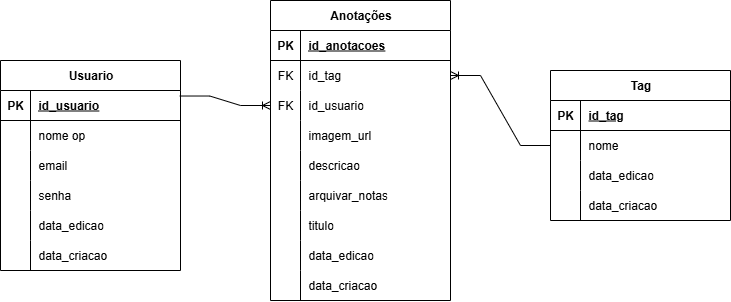

The diagram above was exported from draw.io. Its source (the exported page's mxGraphModel, read from the mxfile embedded in the PNG):
<mxGraphModel dx="1303" dy="638" grid="1" gridSize="10" guides="1" tooltips="1" connect="1" arrows="1" fold="1" page="1" pageScale="1" pageWidth="827" pageHeight="1169" math="0" shadow="0">
  <root>
    <mxCell id="0" />
    <mxCell id="1" parent="0" />
    <mxCell id="Y8SjPmpnwzqcKMaQsXTM-1" value="Usuario" style="shape=table;startSize=30;container=1;collapsible=1;childLayout=tableLayout;fixedRows=1;rowLines=0;fontStyle=1;align=center;resizeLast=1;html=1;" vertex="1" parent="1">
      <mxGeometry x="80" y="130" width="180" height="210" as="geometry" />
    </mxCell>
    <mxCell id="Y8SjPmpnwzqcKMaQsXTM-2" value="" style="shape=tableRow;horizontal=0;startSize=0;swimlaneHead=0;swimlaneBody=0;fillColor=none;collapsible=0;dropTarget=0;points=[[0,0.5],[1,0.5]];portConstraint=eastwest;top=0;left=0;right=0;bottom=1;" vertex="1" parent="Y8SjPmpnwzqcKMaQsXTM-1">
      <mxGeometry y="30" width="180" height="30" as="geometry" />
    </mxCell>
    <mxCell id="Y8SjPmpnwzqcKMaQsXTM-3" value="PK" style="shape=partialRectangle;connectable=0;fillColor=none;top=0;left=0;bottom=0;right=0;fontStyle=1;overflow=hidden;whiteSpace=wrap;html=1;" vertex="1" parent="Y8SjPmpnwzqcKMaQsXTM-2">
      <mxGeometry width="30" height="30" as="geometry">
        <mxRectangle width="30" height="30" as="alternateBounds" />
      </mxGeometry>
    </mxCell>
    <mxCell id="Y8SjPmpnwzqcKMaQsXTM-4" value="id_usuario" style="shape=partialRectangle;connectable=0;fillColor=none;top=0;left=0;bottom=0;right=0;align=left;spacingLeft=6;fontStyle=5;overflow=hidden;whiteSpace=wrap;html=1;" vertex="1" parent="Y8SjPmpnwzqcKMaQsXTM-2">
      <mxGeometry x="30" width="150" height="30" as="geometry">
        <mxRectangle width="150" height="30" as="alternateBounds" />
      </mxGeometry>
    </mxCell>
    <mxCell id="Y8SjPmpnwzqcKMaQsXTM-5" value="" style="shape=tableRow;horizontal=0;startSize=0;swimlaneHead=0;swimlaneBody=0;fillColor=none;collapsible=0;dropTarget=0;points=[[0,0.5],[1,0.5]];portConstraint=eastwest;top=0;left=0;right=0;bottom=0;" vertex="1" parent="Y8SjPmpnwzqcKMaQsXTM-1">
      <mxGeometry y="60" width="180" height="30" as="geometry" />
    </mxCell>
    <mxCell id="Y8SjPmpnwzqcKMaQsXTM-6" value="" style="shape=partialRectangle;connectable=0;fillColor=none;top=0;left=0;bottom=0;right=0;editable=1;overflow=hidden;whiteSpace=wrap;html=1;" vertex="1" parent="Y8SjPmpnwzqcKMaQsXTM-5">
      <mxGeometry width="30" height="30" as="geometry">
        <mxRectangle width="30" height="30" as="alternateBounds" />
      </mxGeometry>
    </mxCell>
    <mxCell id="Y8SjPmpnwzqcKMaQsXTM-7" value="nome op" style="shape=partialRectangle;connectable=0;fillColor=none;top=0;left=0;bottom=0;right=0;align=left;spacingLeft=6;overflow=hidden;whiteSpace=wrap;html=1;" vertex="1" parent="Y8SjPmpnwzqcKMaQsXTM-5">
      <mxGeometry x="30" width="150" height="30" as="geometry">
        <mxRectangle width="150" height="30" as="alternateBounds" />
      </mxGeometry>
    </mxCell>
    <mxCell id="Y8SjPmpnwzqcKMaQsXTM-8" value="" style="shape=tableRow;horizontal=0;startSize=0;swimlaneHead=0;swimlaneBody=0;fillColor=none;collapsible=0;dropTarget=0;points=[[0,0.5],[1,0.5]];portConstraint=eastwest;top=0;left=0;right=0;bottom=0;" vertex="1" parent="Y8SjPmpnwzqcKMaQsXTM-1">
      <mxGeometry y="90" width="180" height="30" as="geometry" />
    </mxCell>
    <mxCell id="Y8SjPmpnwzqcKMaQsXTM-9" value="" style="shape=partialRectangle;connectable=0;fillColor=none;top=0;left=0;bottom=0;right=0;editable=1;overflow=hidden;whiteSpace=wrap;html=1;" vertex="1" parent="Y8SjPmpnwzqcKMaQsXTM-8">
      <mxGeometry width="30" height="30" as="geometry">
        <mxRectangle width="30" height="30" as="alternateBounds" />
      </mxGeometry>
    </mxCell>
    <mxCell id="Y8SjPmpnwzqcKMaQsXTM-10" value="email" style="shape=partialRectangle;connectable=0;fillColor=none;top=0;left=0;bottom=0;right=0;align=left;spacingLeft=6;overflow=hidden;whiteSpace=wrap;html=1;" vertex="1" parent="Y8SjPmpnwzqcKMaQsXTM-8">
      <mxGeometry x="30" width="150" height="30" as="geometry">
        <mxRectangle width="150" height="30" as="alternateBounds" />
      </mxGeometry>
    </mxCell>
    <mxCell id="Y8SjPmpnwzqcKMaQsXTM-11" value="" style="shape=tableRow;horizontal=0;startSize=0;swimlaneHead=0;swimlaneBody=0;fillColor=none;collapsible=0;dropTarget=0;points=[[0,0.5],[1,0.5]];portConstraint=eastwest;top=0;left=0;right=0;bottom=0;" vertex="1" parent="Y8SjPmpnwzqcKMaQsXTM-1">
      <mxGeometry y="120" width="180" height="30" as="geometry" />
    </mxCell>
    <mxCell id="Y8SjPmpnwzqcKMaQsXTM-12" value="" style="shape=partialRectangle;connectable=0;fillColor=none;top=0;left=0;bottom=0;right=0;editable=1;overflow=hidden;whiteSpace=wrap;html=1;" vertex="1" parent="Y8SjPmpnwzqcKMaQsXTM-11">
      <mxGeometry width="30" height="30" as="geometry">
        <mxRectangle width="30" height="30" as="alternateBounds" />
      </mxGeometry>
    </mxCell>
    <mxCell id="Y8SjPmpnwzqcKMaQsXTM-13" value="senha" style="shape=partialRectangle;connectable=0;fillColor=none;top=0;left=0;bottom=0;right=0;align=left;spacingLeft=6;overflow=hidden;whiteSpace=wrap;html=1;" vertex="1" parent="Y8SjPmpnwzqcKMaQsXTM-11">
      <mxGeometry x="30" width="150" height="30" as="geometry">
        <mxRectangle width="150" height="30" as="alternateBounds" />
      </mxGeometry>
    </mxCell>
    <mxCell id="Y8SjPmpnwzqcKMaQsXTM-97" value="" style="shape=tableRow;horizontal=0;startSize=0;swimlaneHead=0;swimlaneBody=0;fillColor=none;collapsible=0;dropTarget=0;points=[[0,0.5],[1,0.5]];portConstraint=eastwest;top=0;left=0;right=0;bottom=0;" vertex="1" parent="Y8SjPmpnwzqcKMaQsXTM-1">
      <mxGeometry y="150" width="180" height="30" as="geometry" />
    </mxCell>
    <mxCell id="Y8SjPmpnwzqcKMaQsXTM-98" value="" style="shape=partialRectangle;connectable=0;fillColor=none;top=0;left=0;bottom=0;right=0;editable=1;overflow=hidden;whiteSpace=wrap;html=1;" vertex="1" parent="Y8SjPmpnwzqcKMaQsXTM-97">
      <mxGeometry width="30" height="30" as="geometry">
        <mxRectangle width="30" height="30" as="alternateBounds" />
      </mxGeometry>
    </mxCell>
    <mxCell id="Y8SjPmpnwzqcKMaQsXTM-99" value="data_edicao" style="shape=partialRectangle;connectable=0;fillColor=none;top=0;left=0;bottom=0;right=0;align=left;spacingLeft=6;overflow=hidden;whiteSpace=wrap;html=1;" vertex="1" parent="Y8SjPmpnwzqcKMaQsXTM-97">
      <mxGeometry x="30" width="150" height="30" as="geometry">
        <mxRectangle width="150" height="30" as="alternateBounds" />
      </mxGeometry>
    </mxCell>
    <mxCell id="Y8SjPmpnwzqcKMaQsXTM-106" value="" style="shape=tableRow;horizontal=0;startSize=0;swimlaneHead=0;swimlaneBody=0;fillColor=none;collapsible=0;dropTarget=0;points=[[0,0.5],[1,0.5]];portConstraint=eastwest;top=0;left=0;right=0;bottom=0;" vertex="1" parent="Y8SjPmpnwzqcKMaQsXTM-1">
      <mxGeometry y="180" width="180" height="30" as="geometry" />
    </mxCell>
    <mxCell id="Y8SjPmpnwzqcKMaQsXTM-107" value="" style="shape=partialRectangle;connectable=0;fillColor=none;top=0;left=0;bottom=0;right=0;editable=1;overflow=hidden;whiteSpace=wrap;html=1;" vertex="1" parent="Y8SjPmpnwzqcKMaQsXTM-106">
      <mxGeometry width="30" height="30" as="geometry">
        <mxRectangle width="30" height="30" as="alternateBounds" />
      </mxGeometry>
    </mxCell>
    <mxCell id="Y8SjPmpnwzqcKMaQsXTM-108" value="data_criacao" style="shape=partialRectangle;connectable=0;fillColor=none;top=0;left=0;bottom=0;right=0;align=left;spacingLeft=6;overflow=hidden;whiteSpace=wrap;html=1;" vertex="1" parent="Y8SjPmpnwzqcKMaQsXTM-106">
      <mxGeometry x="30" width="150" height="30" as="geometry">
        <mxRectangle width="150" height="30" as="alternateBounds" />
      </mxGeometry>
    </mxCell>
    <mxCell id="Y8SjPmpnwzqcKMaQsXTM-14" value="Anotações" style="shape=table;startSize=30;container=1;collapsible=1;childLayout=tableLayout;fixedRows=1;rowLines=0;fontStyle=1;align=center;resizeLast=1;html=1;" vertex="1" parent="1">
      <mxGeometry x="350" y="70" width="180" height="300" as="geometry" />
    </mxCell>
    <mxCell id="Y8SjPmpnwzqcKMaQsXTM-15" value="" style="shape=tableRow;horizontal=0;startSize=0;swimlaneHead=0;swimlaneBody=0;fillColor=none;collapsible=0;dropTarget=0;points=[[0,0.5],[1,0.5]];portConstraint=eastwest;top=0;left=0;right=0;bottom=1;" vertex="1" parent="Y8SjPmpnwzqcKMaQsXTM-14">
      <mxGeometry y="30" width="180" height="30" as="geometry" />
    </mxCell>
    <mxCell id="Y8SjPmpnwzqcKMaQsXTM-16" value="PK" style="shape=partialRectangle;connectable=0;fillColor=none;top=0;left=0;bottom=0;right=0;fontStyle=1;overflow=hidden;whiteSpace=wrap;html=1;" vertex="1" parent="Y8SjPmpnwzqcKMaQsXTM-15">
      <mxGeometry width="30" height="30" as="geometry">
        <mxRectangle width="30" height="30" as="alternateBounds" />
      </mxGeometry>
    </mxCell>
    <mxCell id="Y8SjPmpnwzqcKMaQsXTM-17" value="id_anotacoes" style="shape=partialRectangle;connectable=0;fillColor=none;top=0;left=0;bottom=0;right=0;align=left;spacingLeft=6;fontStyle=5;overflow=hidden;whiteSpace=wrap;html=1;" vertex="1" parent="Y8SjPmpnwzqcKMaQsXTM-15">
      <mxGeometry x="30" width="150" height="30" as="geometry">
        <mxRectangle width="150" height="30" as="alternateBounds" />
      </mxGeometry>
    </mxCell>
    <mxCell id="Y8SjPmpnwzqcKMaQsXTM-18" value="" style="shape=tableRow;horizontal=0;startSize=0;swimlaneHead=0;swimlaneBody=0;fillColor=none;collapsible=0;dropTarget=0;points=[[0,0.5],[1,0.5]];portConstraint=eastwest;top=0;left=0;right=0;bottom=0;" vertex="1" parent="Y8SjPmpnwzqcKMaQsXTM-14">
      <mxGeometry y="60" width="180" height="30" as="geometry" />
    </mxCell>
    <mxCell id="Y8SjPmpnwzqcKMaQsXTM-19" value="FK" style="shape=partialRectangle;connectable=0;fillColor=none;top=0;left=0;bottom=0;right=0;editable=1;overflow=hidden;whiteSpace=wrap;html=1;" vertex="1" parent="Y8SjPmpnwzqcKMaQsXTM-18">
      <mxGeometry width="30" height="30" as="geometry">
        <mxRectangle width="30" height="30" as="alternateBounds" />
      </mxGeometry>
    </mxCell>
    <mxCell id="Y8SjPmpnwzqcKMaQsXTM-20" value="id_tag" style="shape=partialRectangle;connectable=0;fillColor=none;top=0;left=0;bottom=0;right=0;align=left;spacingLeft=6;overflow=hidden;whiteSpace=wrap;html=1;" vertex="1" parent="Y8SjPmpnwzqcKMaQsXTM-18">
      <mxGeometry x="30" width="150" height="30" as="geometry">
        <mxRectangle width="150" height="30" as="alternateBounds" />
      </mxGeometry>
    </mxCell>
    <mxCell id="Y8SjPmpnwzqcKMaQsXTM-21" value="" style="shape=tableRow;horizontal=0;startSize=0;swimlaneHead=0;swimlaneBody=0;fillColor=none;collapsible=0;dropTarget=0;points=[[0,0.5],[1,0.5]];portConstraint=eastwest;top=0;left=0;right=0;bottom=0;" vertex="1" parent="Y8SjPmpnwzqcKMaQsXTM-14">
      <mxGeometry y="90" width="180" height="30" as="geometry" />
    </mxCell>
    <mxCell id="Y8SjPmpnwzqcKMaQsXTM-22" value="FK" style="shape=partialRectangle;connectable=0;fillColor=none;top=0;left=0;bottom=0;right=0;editable=1;overflow=hidden;whiteSpace=wrap;html=1;" vertex="1" parent="Y8SjPmpnwzqcKMaQsXTM-21">
      <mxGeometry width="30" height="30" as="geometry">
        <mxRectangle width="30" height="30" as="alternateBounds" />
      </mxGeometry>
    </mxCell>
    <mxCell id="Y8SjPmpnwzqcKMaQsXTM-23" value="id_usuario" style="shape=partialRectangle;connectable=0;fillColor=none;top=0;left=0;bottom=0;right=0;align=left;spacingLeft=6;overflow=hidden;whiteSpace=wrap;html=1;" vertex="1" parent="Y8SjPmpnwzqcKMaQsXTM-21">
      <mxGeometry x="30" width="150" height="30" as="geometry">
        <mxRectangle width="150" height="30" as="alternateBounds" />
      </mxGeometry>
    </mxCell>
    <mxCell id="Y8SjPmpnwzqcKMaQsXTM-24" value="" style="shape=tableRow;horizontal=0;startSize=0;swimlaneHead=0;swimlaneBody=0;fillColor=none;collapsible=0;dropTarget=0;points=[[0,0.5],[1,0.5]];portConstraint=eastwest;top=0;left=0;right=0;bottom=0;" vertex="1" parent="Y8SjPmpnwzqcKMaQsXTM-14">
      <mxGeometry y="120" width="180" height="30" as="geometry" />
    </mxCell>
    <mxCell id="Y8SjPmpnwzqcKMaQsXTM-25" value="" style="shape=partialRectangle;connectable=0;fillColor=none;top=0;left=0;bottom=0;right=0;editable=1;overflow=hidden;whiteSpace=wrap;html=1;" vertex="1" parent="Y8SjPmpnwzqcKMaQsXTM-24">
      <mxGeometry width="30" height="30" as="geometry">
        <mxRectangle width="30" height="30" as="alternateBounds" />
      </mxGeometry>
    </mxCell>
    <mxCell id="Y8SjPmpnwzqcKMaQsXTM-26" value="imagem_url" style="shape=partialRectangle;connectable=0;fillColor=none;top=0;left=0;bottom=0;right=0;align=left;spacingLeft=6;overflow=hidden;whiteSpace=wrap;html=1;" vertex="1" parent="Y8SjPmpnwzqcKMaQsXTM-24">
      <mxGeometry x="30" width="150" height="30" as="geometry">
        <mxRectangle width="150" height="30" as="alternateBounds" />
      </mxGeometry>
    </mxCell>
    <mxCell id="Y8SjPmpnwzqcKMaQsXTM-62" value="" style="shape=tableRow;horizontal=0;startSize=0;swimlaneHead=0;swimlaneBody=0;fillColor=none;collapsible=0;dropTarget=0;points=[[0,0.5],[1,0.5]];portConstraint=eastwest;top=0;left=0;right=0;bottom=0;" vertex="1" parent="Y8SjPmpnwzqcKMaQsXTM-14">
      <mxGeometry y="150" width="180" height="30" as="geometry" />
    </mxCell>
    <mxCell id="Y8SjPmpnwzqcKMaQsXTM-63" value="" style="shape=partialRectangle;connectable=0;fillColor=none;top=0;left=0;bottom=0;right=0;editable=1;overflow=hidden;whiteSpace=wrap;html=1;" vertex="1" parent="Y8SjPmpnwzqcKMaQsXTM-62">
      <mxGeometry width="30" height="30" as="geometry">
        <mxRectangle width="30" height="30" as="alternateBounds" />
      </mxGeometry>
    </mxCell>
    <mxCell id="Y8SjPmpnwzqcKMaQsXTM-64" value="descricao" style="shape=partialRectangle;connectable=0;fillColor=none;top=0;left=0;bottom=0;right=0;align=left;spacingLeft=6;overflow=hidden;whiteSpace=wrap;html=1;" vertex="1" parent="Y8SjPmpnwzqcKMaQsXTM-62">
      <mxGeometry x="30" width="150" height="30" as="geometry">
        <mxRectangle width="150" height="30" as="alternateBounds" />
      </mxGeometry>
    </mxCell>
    <mxCell id="Y8SjPmpnwzqcKMaQsXTM-65" value="" style="shape=tableRow;horizontal=0;startSize=0;swimlaneHead=0;swimlaneBody=0;fillColor=none;collapsible=0;dropTarget=0;points=[[0,0.5],[1,0.5]];portConstraint=eastwest;top=0;left=0;right=0;bottom=0;" vertex="1" parent="Y8SjPmpnwzqcKMaQsXTM-14">
      <mxGeometry y="180" width="180" height="30" as="geometry" />
    </mxCell>
    <mxCell id="Y8SjPmpnwzqcKMaQsXTM-66" value="" style="shape=partialRectangle;connectable=0;fillColor=none;top=0;left=0;bottom=0;right=0;editable=1;overflow=hidden;whiteSpace=wrap;html=1;" vertex="1" parent="Y8SjPmpnwzqcKMaQsXTM-65">
      <mxGeometry width="30" height="30" as="geometry">
        <mxRectangle width="30" height="30" as="alternateBounds" />
      </mxGeometry>
    </mxCell>
    <mxCell id="Y8SjPmpnwzqcKMaQsXTM-67" value="arquivar_notas" style="shape=partialRectangle;connectable=0;fillColor=none;top=0;left=0;bottom=0;right=0;align=left;spacingLeft=6;overflow=hidden;whiteSpace=wrap;html=1;" vertex="1" parent="Y8SjPmpnwzqcKMaQsXTM-65">
      <mxGeometry x="30" width="150" height="30" as="geometry">
        <mxRectangle width="150" height="30" as="alternateBounds" />
      </mxGeometry>
    </mxCell>
    <mxCell id="Y8SjPmpnwzqcKMaQsXTM-68" value="" style="shape=tableRow;horizontal=0;startSize=0;swimlaneHead=0;swimlaneBody=0;fillColor=none;collapsible=0;dropTarget=0;points=[[0,0.5],[1,0.5]];portConstraint=eastwest;top=0;left=0;right=0;bottom=0;" vertex="1" parent="Y8SjPmpnwzqcKMaQsXTM-14">
      <mxGeometry y="210" width="180" height="30" as="geometry" />
    </mxCell>
    <mxCell id="Y8SjPmpnwzqcKMaQsXTM-69" value="" style="shape=partialRectangle;connectable=0;fillColor=none;top=0;left=0;bottom=0;right=0;editable=1;overflow=hidden;whiteSpace=wrap;html=1;" vertex="1" parent="Y8SjPmpnwzqcKMaQsXTM-68">
      <mxGeometry width="30" height="30" as="geometry">
        <mxRectangle width="30" height="30" as="alternateBounds" />
      </mxGeometry>
    </mxCell>
    <mxCell id="Y8SjPmpnwzqcKMaQsXTM-70" value="titulo" style="shape=partialRectangle;connectable=0;fillColor=none;top=0;left=0;bottom=0;right=0;align=left;spacingLeft=6;overflow=hidden;whiteSpace=wrap;html=1;" vertex="1" parent="Y8SjPmpnwzqcKMaQsXTM-68">
      <mxGeometry x="30" width="150" height="30" as="geometry">
        <mxRectangle width="150" height="30" as="alternateBounds" />
      </mxGeometry>
    </mxCell>
    <mxCell id="Y8SjPmpnwzqcKMaQsXTM-72" value="" style="shape=tableRow;horizontal=0;startSize=0;swimlaneHead=0;swimlaneBody=0;fillColor=none;collapsible=0;dropTarget=0;points=[[0,0.5],[1,0.5]];portConstraint=eastwest;top=0;left=0;right=0;bottom=0;" vertex="1" parent="Y8SjPmpnwzqcKMaQsXTM-14">
      <mxGeometry y="240" width="180" height="30" as="geometry" />
    </mxCell>
    <mxCell id="Y8SjPmpnwzqcKMaQsXTM-73" value="" style="shape=partialRectangle;connectable=0;fillColor=none;top=0;left=0;bottom=0;right=0;editable=1;overflow=hidden;whiteSpace=wrap;html=1;" vertex="1" parent="Y8SjPmpnwzqcKMaQsXTM-72">
      <mxGeometry width="30" height="30" as="geometry">
        <mxRectangle width="30" height="30" as="alternateBounds" />
      </mxGeometry>
    </mxCell>
    <mxCell id="Y8SjPmpnwzqcKMaQsXTM-74" value="data_edicao" style="shape=partialRectangle;connectable=0;fillColor=none;top=0;left=0;bottom=0;right=0;align=left;spacingLeft=6;overflow=hidden;whiteSpace=wrap;html=1;" vertex="1" parent="Y8SjPmpnwzqcKMaQsXTM-72">
      <mxGeometry x="30" width="150" height="30" as="geometry">
        <mxRectangle width="150" height="30" as="alternateBounds" />
      </mxGeometry>
    </mxCell>
    <mxCell id="Y8SjPmpnwzqcKMaQsXTM-94" value="" style="shape=tableRow;horizontal=0;startSize=0;swimlaneHead=0;swimlaneBody=0;fillColor=none;collapsible=0;dropTarget=0;points=[[0,0.5],[1,0.5]];portConstraint=eastwest;top=0;left=0;right=0;bottom=0;" vertex="1" parent="Y8SjPmpnwzqcKMaQsXTM-14">
      <mxGeometry y="270" width="180" height="30" as="geometry" />
    </mxCell>
    <mxCell id="Y8SjPmpnwzqcKMaQsXTM-95" value="" style="shape=partialRectangle;connectable=0;fillColor=none;top=0;left=0;bottom=0;right=0;editable=1;overflow=hidden;whiteSpace=wrap;html=1;" vertex="1" parent="Y8SjPmpnwzqcKMaQsXTM-94">
      <mxGeometry width="30" height="30" as="geometry">
        <mxRectangle width="30" height="30" as="alternateBounds" />
      </mxGeometry>
    </mxCell>
    <mxCell id="Y8SjPmpnwzqcKMaQsXTM-96" value="data_criacao" style="shape=partialRectangle;connectable=0;fillColor=none;top=0;left=0;bottom=0;right=0;align=left;spacingLeft=6;overflow=hidden;whiteSpace=wrap;html=1;" vertex="1" parent="Y8SjPmpnwzqcKMaQsXTM-94">
      <mxGeometry x="30" width="150" height="30" as="geometry">
        <mxRectangle width="150" height="30" as="alternateBounds" />
      </mxGeometry>
    </mxCell>
    <mxCell id="Y8SjPmpnwzqcKMaQsXTM-71" value="" style="edgeStyle=entityRelationEdgeStyle;fontSize=12;html=1;endArrow=ERoneToMany;rounded=0;exitX=0.996;exitY=0.184;exitDx=0;exitDy=0;exitPerimeter=0;entryX=0;entryY=0.5;entryDx=0;entryDy=0;" edge="1" parent="1" source="Y8SjPmpnwzqcKMaQsXTM-2" target="Y8SjPmpnwzqcKMaQsXTM-21">
      <mxGeometry width="100" height="100" relative="1" as="geometry">
        <mxPoint x="260" y="230" as="sourcePoint" />
        <mxPoint x="360" y="170" as="targetPoint" />
      </mxGeometry>
    </mxCell>
    <mxCell id="Y8SjPmpnwzqcKMaQsXTM-75" value="Tag" style="shape=table;startSize=30;container=1;collapsible=1;childLayout=tableLayout;fixedRows=1;rowLines=0;fontStyle=1;align=center;resizeLast=1;html=1;" vertex="1" parent="1">
      <mxGeometry x="630" y="140" width="180" height="150" as="geometry" />
    </mxCell>
    <mxCell id="Y8SjPmpnwzqcKMaQsXTM-76" value="" style="shape=tableRow;horizontal=0;startSize=0;swimlaneHead=0;swimlaneBody=0;fillColor=none;collapsible=0;dropTarget=0;points=[[0,0.5],[1,0.5]];portConstraint=eastwest;top=0;left=0;right=0;bottom=1;" vertex="1" parent="Y8SjPmpnwzqcKMaQsXTM-75">
      <mxGeometry y="30" width="180" height="30" as="geometry" />
    </mxCell>
    <mxCell id="Y8SjPmpnwzqcKMaQsXTM-77" value="PK" style="shape=partialRectangle;connectable=0;fillColor=none;top=0;left=0;bottom=0;right=0;fontStyle=1;overflow=hidden;whiteSpace=wrap;html=1;" vertex="1" parent="Y8SjPmpnwzqcKMaQsXTM-76">
      <mxGeometry width="30" height="30" as="geometry">
        <mxRectangle width="30" height="30" as="alternateBounds" />
      </mxGeometry>
    </mxCell>
    <mxCell id="Y8SjPmpnwzqcKMaQsXTM-78" value="id_tag" style="shape=partialRectangle;connectable=0;fillColor=none;top=0;left=0;bottom=0;right=0;align=left;spacingLeft=6;fontStyle=5;overflow=hidden;whiteSpace=wrap;html=1;" vertex="1" parent="Y8SjPmpnwzqcKMaQsXTM-76">
      <mxGeometry x="30" width="150" height="30" as="geometry">
        <mxRectangle width="150" height="30" as="alternateBounds" />
      </mxGeometry>
    </mxCell>
    <mxCell id="Y8SjPmpnwzqcKMaQsXTM-79" value="" style="shape=tableRow;horizontal=0;startSize=0;swimlaneHead=0;swimlaneBody=0;fillColor=none;collapsible=0;dropTarget=0;points=[[0,0.5],[1,0.5]];portConstraint=eastwest;top=0;left=0;right=0;bottom=0;" vertex="1" parent="Y8SjPmpnwzqcKMaQsXTM-75">
      <mxGeometry y="60" width="180" height="30" as="geometry" />
    </mxCell>
    <mxCell id="Y8SjPmpnwzqcKMaQsXTM-80" value="" style="shape=partialRectangle;connectable=0;fillColor=none;top=0;left=0;bottom=0;right=0;editable=1;overflow=hidden;whiteSpace=wrap;html=1;" vertex="1" parent="Y8SjPmpnwzqcKMaQsXTM-79">
      <mxGeometry width="30" height="30" as="geometry">
        <mxRectangle width="30" height="30" as="alternateBounds" />
      </mxGeometry>
    </mxCell>
    <mxCell id="Y8SjPmpnwzqcKMaQsXTM-81" value="nome" style="shape=partialRectangle;connectable=0;fillColor=none;top=0;left=0;bottom=0;right=0;align=left;spacingLeft=6;overflow=hidden;whiteSpace=wrap;html=1;" vertex="1" parent="Y8SjPmpnwzqcKMaQsXTM-79">
      <mxGeometry x="30" width="150" height="30" as="geometry">
        <mxRectangle width="150" height="30" as="alternateBounds" />
      </mxGeometry>
    </mxCell>
    <mxCell id="Y8SjPmpnwzqcKMaQsXTM-100" value="" style="shape=tableRow;horizontal=0;startSize=0;swimlaneHead=0;swimlaneBody=0;fillColor=none;collapsible=0;dropTarget=0;points=[[0,0.5],[1,0.5]];portConstraint=eastwest;top=0;left=0;right=0;bottom=0;" vertex="1" parent="Y8SjPmpnwzqcKMaQsXTM-75">
      <mxGeometry y="90" width="180" height="30" as="geometry" />
    </mxCell>
    <mxCell id="Y8SjPmpnwzqcKMaQsXTM-101" value="" style="shape=partialRectangle;connectable=0;fillColor=none;top=0;left=0;bottom=0;right=0;editable=1;overflow=hidden;whiteSpace=wrap;html=1;" vertex="1" parent="Y8SjPmpnwzqcKMaQsXTM-100">
      <mxGeometry width="30" height="30" as="geometry">
        <mxRectangle width="30" height="30" as="alternateBounds" />
      </mxGeometry>
    </mxCell>
    <mxCell id="Y8SjPmpnwzqcKMaQsXTM-102" value="data_edicao" style="shape=partialRectangle;connectable=0;fillColor=none;top=0;left=0;bottom=0;right=0;align=left;spacingLeft=6;overflow=hidden;whiteSpace=wrap;html=1;" vertex="1" parent="Y8SjPmpnwzqcKMaQsXTM-100">
      <mxGeometry x="30" width="150" height="30" as="geometry">
        <mxRectangle width="150" height="30" as="alternateBounds" />
      </mxGeometry>
    </mxCell>
    <mxCell id="Y8SjPmpnwzqcKMaQsXTM-103" value="" style="shape=tableRow;horizontal=0;startSize=0;swimlaneHead=0;swimlaneBody=0;fillColor=none;collapsible=0;dropTarget=0;points=[[0,0.5],[1,0.5]];portConstraint=eastwest;top=0;left=0;right=0;bottom=0;" vertex="1" parent="Y8SjPmpnwzqcKMaQsXTM-75">
      <mxGeometry y="120" width="180" height="30" as="geometry" />
    </mxCell>
    <mxCell id="Y8SjPmpnwzqcKMaQsXTM-104" value="" style="shape=partialRectangle;connectable=0;fillColor=none;top=0;left=0;bottom=0;right=0;editable=1;overflow=hidden;whiteSpace=wrap;html=1;" vertex="1" parent="Y8SjPmpnwzqcKMaQsXTM-103">
      <mxGeometry width="30" height="30" as="geometry">
        <mxRectangle width="30" height="30" as="alternateBounds" />
      </mxGeometry>
    </mxCell>
    <mxCell id="Y8SjPmpnwzqcKMaQsXTM-105" value="data_criacao" style="shape=partialRectangle;connectable=0;fillColor=none;top=0;left=0;bottom=0;right=0;align=left;spacingLeft=6;overflow=hidden;whiteSpace=wrap;html=1;" vertex="1" parent="Y8SjPmpnwzqcKMaQsXTM-103">
      <mxGeometry x="30" width="150" height="30" as="geometry">
        <mxRectangle width="150" height="30" as="alternateBounds" />
      </mxGeometry>
    </mxCell>
    <mxCell id="Y8SjPmpnwzqcKMaQsXTM-90" value="" style="edgeStyle=entityRelationEdgeStyle;fontSize=12;html=1;endArrow=ERoneToMany;rounded=0;exitX=0;exitY=0.5;exitDx=0;exitDy=0;" edge="1" parent="1" source="Y8SjPmpnwzqcKMaQsXTM-79" target="Y8SjPmpnwzqcKMaQsXTM-18">
      <mxGeometry width="100" height="100" relative="1" as="geometry">
        <mxPoint x="600" y="170" as="sourcePoint" />
        <mxPoint x="700" y="70" as="targetPoint" />
      </mxGeometry>
    </mxCell>
  </root>
</mxGraphModel>